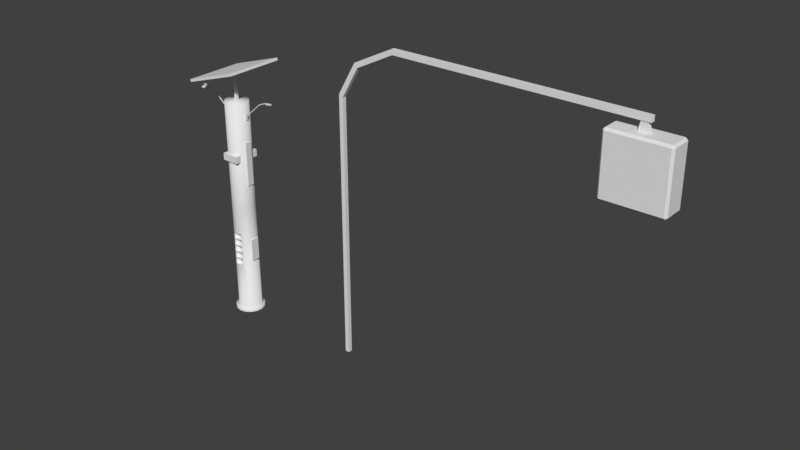 # Source: postesol.blend  (saved by Blender 2.79.0; exported with 4.5.12 LTS)
import bpy
from mathutils import Matrix  # noqa: F401  (used for matrix-valued properties, if any)

bpy.ops.wm.read_factory_settings(use_empty=True)
scene = bpy.context.scene
scene.name = 'Scene'

# ---- collections
col_collection_1 = bpy.data.collections.new('Collection 1'); scene.collection.children.link(col_collection_1)

# ---- world
world_world = bpy.data.worlds.new('World'); scene.world = world_world
world_world.color = (0.05088, 0.05088, 0.05088)
world_world.use_sun_shadow = False
world_world.sun_shadow_jitter_overblur = 0.0
world_world.cycles.sampling_method = 'MANUAL'

# ---- meshes
me_cube_001 = bpy.data.meshes.new('Cube.001')
me_cube_001.from_pydata([(-0.1405, -0.1074, 0.9111), (-0.1405, -0.1074, 1.034), (-0.1405, 0.007934, 0.9111), (-0.1405, 0.007934, 1.034), (0.1703, -0.1074, 0.9111), (0.1703, -0.1074, 1.034), (0.1703, 0.007934, 0.9111), (0.1703, 0.007934, 1.034), (-0.1405, 0.2365, 0.9111), (-0.1405, 0.2365, 1.034), (-0.1405, 0.3592, 0.9111), (-0.1405, 0.3592, 1.034), (0.1703, 0.2365, 0.9111), (0.1703, 0.2365, 1.034), (0.1703, 0.3592, 0.9111), (0.1703, 0.3592, 1.034), (0.168, 0.07253, 1.25), (0.2364, 0.07253, 1.25), (0.168, 0.1879, 1.25), (0.2364, 0.1879, 1.25), (0.168, 0.07253, 0.464), (0.2364, 0.07253, 0.464), (0.168, 0.1879, 0.464), (0.2364, 0.1879, 0.464), (0.168, 0.05767, -0.5758), (0.2364, 0.05767, -0.5758), (0.168, 0.2027, -0.5758), (0.2364, 0.2027, -0.5758), (0.168, 0.05767, -0.9856), (0.2364, 0.05767, -0.9856), (0.168, 0.2027, -0.9856), (0.2364, 0.2027, -0.9856), (0.168, 0.1135, 1.771), (0.2364, 0.1135, 1.771), (0.168, 0.1609, 1.771), (0.2364, 0.1609, 1.771), (0.168, 0.1135, 1.652), (0.2364, 0.1135, 1.652), (0.168, 0.1609, 1.652), (0.2364, 0.1609, 1.652), (-0.2119, 0.1135, 1.771), (-0.1435, 0.1135, 1.771), (-0.2119, 0.1609, 1.771), (-0.1435, 0.1609, 1.771), (-0.2119, 0.1135, 1.652), (-0.1435, 0.1135, 1.652), (-0.2119, 0.1609, 1.652), (-0.1435, 0.1609, 1.652), (0.2364, 0.1313, 1.725), (0.2364, 0.1313, 1.71), (0.2364, 0.1445, 1.725), (0.2364, 0.1445, 1.71), (0.5473, 0.1445, 2.001), (0.5473, 0.1313, 2.001), (0.553, 0.1445, 1.988), (0.553, 0.1313, 1.988), (0.6744, 0.1445, 2.055), (0.6744, 0.1313, 2.055), (0.6801, 0.1445, 2.041), (0.6801, 0.1313, 2.041), (0.7276, 0.1634, 2.058), (0.7276, 0.1124, 2.058), (0.7279, 0.1634, 2.044), (0.7279, 0.1124, 2.044), (0.8188, 0.1624, 2.064), (0.8188, 0.1134, 2.064), (0.8191, 0.1624, 2.049), (0.8191, 0.1134, 2.049), (-0.2119, 0.1445, 1.725), (-0.2119, 0.1445, 1.71), (-0.2119, 0.1313, 1.725), (-0.2119, 0.1313, 1.71), (-0.5228, 0.1313, 2.001), (-0.5228, 0.1445, 2.001), (-0.5285, 0.1313, 1.988), (-0.5285, 0.1445, 1.988), (-0.6498, 0.1313, 2.055), (-0.6498, 0.1445, 2.055), (-0.6555, 0.1313, 2.041), (-0.6555, 0.1445, 2.041), (-0.7069, 0.1312, 2.004), (-0.7069, 0.1445, 2.004), (-0.7056, 0.1313, 2.043), (-0.7056, 0.1445, 2.043), (-0.7814, 0.1445, 2.046), (-0.7814, 0.1313, 2.046), (-0.7826, 0.1445, 2.06), (-0.7826, 0.1313, 2.06), (-0.7827, 0.1445, 2.007), (-0.7827, 0.1312, 2.007), (-0.8276, 0.1234, 2.008), (-0.8276, 0.1524, 2.008), (-0.662, 0.1234, 2.002), (-0.662, 0.1524, 2.002), (-0.8445, 0.1206, 1.98), (-0.8445, 0.1552, 1.98), (-0.6467, 0.1206, 1.973), (-0.6467, 0.1552, 1.973), (-0.8132, 0.1261, 1.973), (-0.8132, 0.1497, 1.973), (-0.6785, 0.1261, 1.968), (-0.6785, 0.1497, 1.968), (-0.7734, 0.1331, 1.967), (-0.7734, 0.1427, 1.967), (-0.7186, 0.1331, 1.965), (-0.7186, 0.1427, 1.965), (-0.008742, 0.1053, 1.958), (-0.008742, 0.1053, 2.371), (-0.008742, 0.154, 1.958), (-0.008742, 0.154, 2.371), (0.03996, 0.1053, 1.958), (0.03996, 0.1053, 2.371), (0.03996, 0.154, 1.958), (0.03996, 0.154, 2.371), (-0.01991, 0.09238, 2.43), (-0.01991, 0.167, 2.43), (0.05113, 0.167, 2.453), (0.05113, 0.09238, 2.453), (-0.1108, -0.003066, 2.401), (-0.1108, 0.2624, 2.401), (0.1421, 0.2624, 2.482), (0.1421, -0.003066, 2.482), (-0.1154, -0.003066, 2.415), (-0.1154, 0.2624, 2.415), (0.1375, 0.2624, 2.496), (0.1375, -0.003066, 2.496), (-0.4824, -0.3883, 2.298), (-0.4824, 0.6477, 2.298), (0.5044, 0.6477, 2.614), (0.5044, -0.3883, 2.614), (-0.4961, -0.3883, 2.341), (-0.4961, 0.6477, 2.341), (0.4907, 0.6477, 2.657), (0.4907, -0.3883, 2.657), (0.05648, 0.3337, -1.947), (0.05648, 0.3337, 1.958), (0.1358, 0.2989, -1.947), (0.1358, 0.2989, 1.958), (0.1941, 0.2349, -1.947), (0.1941, 0.2349, 1.958), (0.2213, 0.1527, -1.947), (0.2213, 0.1527, 1.958), (0.2128, 0.0665, -1.947), (0.2128, 0.0665, 1.958), (0.1699, -0.008743, -1.947), (0.1699, -0.008743, 1.958), (0.1001, -0.06004, -1.947), (0.1001, -0.06004, 1.958), (0.01553, -0.07853, -1.947), (0.01553, -0.07853, 1.958), (-0.06927, -0.06101, -1.947), (-0.06927, -0.06101, 1.958), (-0.1396, -0.01051, -1.947), (-0.1396, -0.01051, 1.958), (-0.1833, 0.06423, -1.947), (-0.1833, 0.06423, 1.958), (-0.1929, 0.1503, -1.947), (-0.1929, 0.1503, 1.958), (-0.1666, 0.2328, -1.947), (-0.1666, 0.2328, 1.958), (-0.109, 0.2975, -1.947), (-0.109, 0.2975, 1.958), (-0.03012, 0.3332, -1.947), (-0.03012, 0.3332, 1.958), (0.01553, -0.07853, -0.4653), (-0.06927, -0.06101, -0.4653), (0.1001, -0.06004, -0.4653), (0.1001, -0.06004, 0.005414), (-0.06927, -0.06101, 0.005414), (0.01553, -0.07853, 0.005414), (-0.03012, 0.3332, 0.005414), (-0.109, 0.2975, 0.005414), (-0.1666, 0.2328, 0.005414), (-0.1929, 0.1503, 0.005414), (-0.1833, 0.06423, 0.005414), (-0.1396, -0.01051, 0.005414), (0.1699, -0.008743, 0.005414), (0.2128, 0.0665, 0.005414), (0.2213, 0.1527, 0.005414), (0.1941, 0.2349, 0.005414), (0.1358, 0.2989, 0.005414), (0.05648, 0.3337, 0.005414), (0.01553, -0.07853, -1.083), (-0.06927, -0.06101, -1.083), (0.1001, -0.06004, -1.083), (0.0671, 0.3851, -1.947), (0.1664, 0.3416, -1.947), (0.2394, 0.2614, -1.947), (0.2735, 0.1585, -1.947), (0.2628, 0.05055, -1.947), (0.2091, -0.04367, -1.947), (0.1218, -0.1079, -1.947), (0.01584, -0.1311, -1.947), (-0.09036, -0.1091, -1.947), (-0.1785, -0.04589, -1.947), (-0.2332, 0.04771, -1.947), (-0.2452, 0.1555, -1.947), (-0.2122, 0.2588, -1.947), (-0.1401, 0.3398, -1.947), (-0.04133, 0.3845, -1.947), (0.0671, 0.3851, -2.004), (0.1664, 0.3416, -2.004), (0.2394, 0.2614, -2.004), (0.2735, 0.1585, -2.004), (0.2628, 0.05055, -2.004), (0.2091, -0.04367, -2.004), (0.1218, -0.1079, -2.004), (0.01584, -0.1311, -2.004), (-0.09036, -0.1091, -2.004), (-0.1785, -0.04589, -2.004), (-0.2332, 0.04771, -2.004), (-0.2452, 0.1555, -2.004), (-0.2122, 0.2588, -2.004), (-0.1401, 0.3398, -2.004), (-0.04133, 0.3845, -2.004), (0.01434, 0.1297, 1.958), (0.01553, -0.07853, -0.4653), (-0.06927, -0.06101, -0.4653), (0.1001, -0.06004, -0.4653), (-0.06927, -0.06101, -0.5822), (0.1001, -0.06004, -0.5822), (-0.06927, -0.06101, -0.5903), (0.1001, -0.06004, -0.5903), (-0.06927, -0.06101, -0.7073), (0.1001, -0.06004, -0.7073), (-0.06927, -0.06101, -0.7152), (0.1001, -0.06004, -0.7152), (-0.06927, -0.06101, -0.8321), (0.1001, -0.06004, -0.8321), (-0.06927, -0.06101, -0.8406), (0.1001, -0.06004, -0.8406), (-0.06927, -0.06101, -0.958), (0.1001, -0.06004, -0.958), (-0.06927, -0.06101, -0.9659), (0.1001, -0.06004, -0.9659), (0.01553, -0.07853, -1.083), (-0.06927, -0.06101, -1.083), (0.1001, -0.06004, -1.083), (0.08506, -0.01473, -0.4653), (-0.05433, -0.0157, -0.4653), (-0.05433, -0.0157, -0.5822), (0.08506, -0.01473, -0.5822), (0.08506, -0.01473, -0.5903), (-0.05433, -0.0157, -0.5903), (-0.05433, -0.0157, -0.7073), (0.08506, -0.01473, -0.7073), (0.08506, -0.01473, -0.7152), (-0.05433, -0.0157, -0.7152), (-0.05433, -0.0157, -0.8321), (0.08506, -0.01473, -0.8321), (0.08506, -0.01473, -0.8406), (-0.05433, -0.0157, -0.8406), (-0.05433, -0.0157, -0.958), (0.08506, -0.01473, -0.958), (0.08506, -0.01473, -0.9659), (-0.05433, -0.0157, -0.9659), (-0.05433, -0.0157, -1.083), (0.08506, -0.01473, -1.083), (1.156, 0.1379, -2.004), (1.156, 0.1379, 2.258), (1.518, 0.1379, -2.004), (1.518, 0.1379, -0.3543)], [(93, 81), (258, 259), (258, 260), (260, 261)], [(0, 1, 3, 2), (6, 7, 5, 4), (4, 5, 1, 0), (2, 6, 4, 0), (7, 3, 1, 5), (8, 9, 11, 10), (10, 11, 15, 14), (14, 15, 13, 12), (10, 14, 12, 8), (15, 11, 9, 13), (16, 17, 19, 18), (18, 19, 23, 22), (22, 23, 21, 20), (20, 21, 17, 16), (18, 22, 20, 16), (23, 19, 17, 21), (24, 25, 27, 26), (26, 27, 31, 30), (30, 31, 29, 28), (28, 29, 25, 24), (26, 30, 28, 24), (31, 27, 25, 29), (32, 33, 35, 34), (34, 35, 39, 38), (38, 39, 37, 36), (36, 37, 33, 32), (40, 41, 43, 42), (42, 43, 47, 46), (46, 47, 45, 44), (44, 45, 41, 40), (42, 46, 44, 40), (51, 50, 52, 54), (55, 54, 58, 59), (49, 51, 54, 55), (48, 49, 55, 53), (50, 48, 53, 52), (57, 59, 63, 61), (53, 55, 59, 57), (52, 53, 57, 56), (54, 52, 56, 58), (62, 60, 64, 66), (56, 57, 61, 60), (58, 56, 60, 62), (59, 58, 62, 63), (66, 64, 65, 67), (63, 62, 66, 67), (61, 63, 67, 65), (60, 61, 65, 64), (71, 70, 72, 74), (75, 74, 78, 79), (69, 71, 74, 75), (68, 69, 75, 73), (70, 68, 73, 72), (78, 76, 87, 85, 82), (73, 75, 79, 77), (72, 73, 77, 76), (74, 72, 76, 78), (77, 79, 83, 84, 86), (83, 82, 80, 81), (76, 77, 86, 87), (82, 85, 89, 80), (79, 78, 82, 83), (84, 83, 81, 88), (85, 84, 88, 89), (93, 92, 96, 97), (90, 92, 93, 91), (95, 97, 101, 99), (92, 90, 94, 96), (91, 93, 97, 95), (90, 91, 95, 94), (99, 101, 105, 103), (94, 95, 99, 98), (97, 96, 100, 101), (96, 94, 98, 100), (105, 104, 102, 103), (98, 99, 103, 102), (101, 100, 104, 105), (100, 98, 102, 104), (85, 87, 86, 84), (33, 37, 39, 35), (106, 107, 109, 108), (108, 109, 113, 112), (112, 113, 111, 110), (110, 111, 107, 106), (111, 113, 116, 117), (114, 117, 121, 118), (109, 107, 114, 115), (107, 111, 117, 114), (113, 109, 115, 116), (121, 120, 124, 125), (116, 115, 119, 120), (117, 116, 120, 121), (115, 114, 118, 119), (125, 124, 128, 129), (119, 118, 122, 123), (118, 121, 125, 122), (120, 119, 123, 124), (126, 129, 133, 130), (123, 122, 126, 127), (122, 125, 129, 126), (124, 123, 127, 128), (132, 131, 130, 133), (128, 127, 131, 132), (129, 128, 132, 133), (127, 126, 130, 131), (181, 135, 137, 180), (180, 137, 139, 179), (179, 139, 141, 178), (178, 141, 143, 177), (177, 143, 145, 176), (176, 145, 147, 167), (146, 184, 182, 148), (148, 182, 183, 150), (175, 168, 151, 153), (175, 153, 155, 174), (174, 155, 157, 173), (173, 157, 159, 172), (172, 159, 161, 171), (141, 139, 215), (171, 161, 163, 170), (170, 163, 135, 181), (136, 138, 187, 186), (169, 167, 147, 149), (168, 169, 149, 151), (187, 188, 203, 202), (146, 148, 192, 191), (156, 158, 197, 196), (142, 144, 190, 189), (152, 154, 195, 194), (162, 134, 185, 199), (138, 140, 188, 187), (148, 150, 193, 192), (158, 160, 198, 197), (134, 136, 186, 185), (144, 146, 191, 190), (154, 156, 196, 195), (140, 142, 189, 188), (150, 152, 194, 193), (160, 162, 199, 198), (195, 196, 211, 210), (188, 189, 204, 203), (196, 197, 212, 211), (189, 190, 205, 204), (197, 198, 213, 212), (190, 191, 206, 205), (198, 199, 214, 213), (191, 192, 207, 206), (199, 185, 200, 214), (192, 193, 208, 207), (185, 186, 201, 200), (193, 194, 209, 208), (186, 187, 202, 201), (194, 195, 210, 209), (165, 164, 169, 168), (164, 166, 167, 169), (162, 170, 181, 134), (160, 171, 170, 162), (158, 172, 171, 160), (156, 173, 172, 158), (154, 174, 173, 156), (152, 175, 174, 154), (175, 165, 168), (176, 167, 166), (142, 177, 176, 144), (140, 178, 177, 142), (138, 179, 178, 140), (136, 180, 179, 138), (134, 181, 180, 136), (183, 165, 175, 152), (144, 176, 166, 184), (146, 144, 184), (150, 183, 152), (151, 149, 215), (137, 135, 215), (161, 159, 215), (147, 145, 215), (157, 155, 215), (143, 141, 215), (153, 151, 215), (163, 161, 215), (139, 137, 215), (149, 147, 215), (159, 157, 215), (145, 143, 215), (155, 153, 215), (135, 163, 215), (221, 223, 244, 243), (225, 226, 224, 223), (230, 229, 251, 250), (229, 230, 228, 227), (218, 216, 238), (216, 217, 239), (233, 234, 232, 231), (216, 239, 238), (223, 224, 245, 244), (236, 235, 256), (256, 235, 257), (256, 257, 254, 255), (240, 241, 238, 239), (244, 245, 242, 243), (248, 249, 246, 247), (252, 253, 250, 251), (233, 236, 256, 255), (224, 222, 242, 245), (237, 234, 254, 257), (219, 220, 241, 240), (231, 232, 253, 252), (226, 225, 247, 246), (217, 219, 240, 239), (229, 231, 252, 251), (220, 218, 238, 241), (232, 230, 250, 253), (234, 233, 255, 254), (228, 249, 248, 227), (222, 221, 243, 242), (225, 227, 248, 247), (228, 226, 246, 249), (235, 237, 257), (221, 222, 220, 219)])
me_cube_001.polygons.foreach_set('use_smooth', [0, 0, 0, 0, 0, 0, 0, 0, 0, 0, 0, 0, 0, 0, 0, 0, 0, 0, 0, 0, 0, 0, 0, 0, 0, 0, 0, 0, 0, 0, 0, 0, 0, 0, 0, 0, 0, 0, 0, 0, 0, 0, 0, 0, 0, 0, 0, 0, 0, 0, 0, 0, 0, 0, 0, 0, 0, 0, 0, 0, 0, 0, 0, 0, 0, 0, 0, 0, 0, 0, 0, 0, 0, 0, 0, 0, 0, 0, 0, 0, 0, 0, 0, 0, 0, 0, 0, 0, 0, 0, 0, 0, 0, 0, 0, 0, 0, 0, 0, 0, 0, 0, 0, 0, 0, 1, 1, 1, 1, 1, 1, 1, 1, 1, 1, 1, 1, 1, 1, 1, 1, 1, 1, 1, 1, 1, 1, 1, 1, 1, 1, 1, 1, 1, 1, 1, 1, 1, 1, 1, 1, 1, 1, 1, 1, 1, 1, 1, 1, 1, 1, 1, 1, 1, 1, 1, 1, 1, 1, 1, 1, 1, 1, 1, 1, 1, 1, 1, 1, 1, 1, 1, 1, 1, 1, 1, 1, 1, 1, 1, 1, 1, 1, 1, 1, 1, 1, 1, 1, 1, 1, 1, 1, 1, 1, 1, 1, 1, 1, 1, 1, 1, 1, 1, 1, 1, 1, 1, 1, 1, 1, 1, 1, 1, 1, 1, 1, 1, 1])
me_cube_001.use_remesh_preserve_volume = False
me_cube_001.use_remesh_preserve_attributes = False
me_cube_001.use_mirror_vertex_groups = False
me_cube_001.update()
me_cube_000 = bpy.data.meshes.new('Cube.000')
me_cube_000.from_pydata([(0.594, -0.03647, 0.2315), (0.594, -0.03647, 4.856), (0.594, 0.03647, 0.2315), (0.594, 0.03647, 4.856), (0.6669, -0.03647, 0.2315), (0.6669, -0.03647, 4.814), (0.6669, 0.03647, 0.2315), (0.6669, 0.03647, 4.814), (0.9178, -0.03647, 5.419), (0.9178, 0.03647, 5.419), (0.9735, 0.03647, 5.349), (0.9735, -0.03647, 5.349), (1.619, -0.03647, 5.773), (1.619, 0.03647, 5.773), (1.646, 0.03647, 5.691), (1.646, -0.03647, 5.691), (5.758, -0.03647, 5.8), (5.758, 0.03647, 5.8), (5.759, 0.03647, 5.712), (5.759, -0.03647, 5.712), (5.608, -0.02073, 5.716), (5.608, 0.03077, 5.716), (5.568, 0.03077, 5.544), (5.568, -0.02073, 5.544), (5.702, -0.02073, 5.717), (5.702, 0.03077, 5.717), (5.758, 0.03077, 5.546), (5.758, -0.02073, 5.546), (5.162, 0.1681, 5.517), (5.198, 0.1681, 5.553), (5.198, 0.2039, 5.518), (5.162, -0.1522, 5.517), (5.198, -0.188, 5.518), (5.198, -0.1522, 5.553), (6.165, 0.1681, 5.525), (6.129, 0.2039, 5.525), (6.129, 0.1681, 5.561), (6.165, -0.1522, 5.525), (6.129, -0.1522, 5.561), (6.129, -0.188, 5.525), (5.167, 0.1681, 4.584), (5.203, 0.2039, 4.584), (5.203, 0.1681, 4.548), (5.167, -0.1522, 4.584), (5.203, -0.1522, 4.548), (5.203, -0.188, 4.584), (6.17, 0.1681, 4.592), (6.134, 0.1681, 4.556), (6.134, 0.2039, 4.592), (6.17, -0.1522, 4.592), (6.134, -0.188, 4.592), (6.134, -0.1522, 4.556)], [], [(0, 1, 3, 2), (2, 3, 7, 6), (6, 7, 5, 4), (4, 5, 1, 0), (8, 11, 15, 12), (5, 7, 10, 11), (3, 1, 8, 9), (1, 5, 11, 8), (7, 3, 9, 10), (15, 14, 18, 19), (10, 9, 13, 14), (11, 10, 14, 15), (9, 8, 12, 13), (18, 17, 16, 19), (13, 12, 16, 17), (12, 15, 19, 16), (14, 13, 17, 18), (22, 23, 20, 21), (26, 25, 24, 27), (20, 23, 27, 24), (22, 21, 25, 26), (35, 48, 41, 30), (37, 49, 46, 34), (33, 38, 36, 29), (32, 45, 50, 39), (44, 42, 47, 51), (28, 29, 30), (31, 32, 33), (34, 35, 36), (37, 38, 39), (40, 41, 42), (43, 44, 45), (46, 47, 48), (49, 50, 51), (28, 31, 33, 29), (36, 38, 37, 34), (32, 39, 38, 33), (35, 30, 29, 36), (42, 44, 43, 40), (46, 49, 51, 47), (44, 51, 50, 45), (47, 42, 41, 48), (39, 50, 49, 37), (45, 32, 31, 43), (40, 28, 30, 41), (48, 35, 34, 46), (28, 40, 43, 31)])
me_cube_000.use_remesh_preserve_volume = False
me_cube_000.use_remesh_preserve_attributes = False
me_cube_000.use_mirror_vertex_groups = False
me_cube_000.update()

# ---- objects
ob_cube = bpy.data.objects.new('Cube', me_cube_001)
ob_postepedestre = bpy.data.objects.new('postepedestre', me_cube_000)

# ---- transforms, parenting, visibility, modifiers, constraints
ob_cube.location = (0.1294, -0.2781, 2.236)
ob_cube.lineart.crease_threshold = 0.0
ob_postepedestre.location = (1.891, -0.1257, -2.404e-05)
ob_postepedestre.lineart.crease_threshold = 0.0

# ---- collection membership
col_collection_1.objects.link(ob_cube)
col_collection_1.objects.link(ob_postepedestre)

# ---- scene / render settings (as saved in the file)
scene.frame_start = 1; scene.frame_end = 250; scene.frame_set(1)
scene.render.engine = 'BLENDER_EEVEE_NEXT'
scene.render.resolution_percentage = 50
scene.render.dither_intensity = 0.0
scene.cycles.use_denoising = False
scene.cycles.samples = 128
scene.cycles.sampling_pattern = 'TABULATED_SOBOL'
scene.cycles.use_adaptive_sampling = False
scene.cycles.use_light_tree = False
scene.cycles.blur_glossy = 0.0
scene.cycles.sample_clamp_indirect = 0.0
scene.view_settings.view_transform = 'Standard'
bpy.context.view_layer.update()

# ---- added for rendering (the .blend has no active camera and no usable light): camera, sun
cam_auto = bpy.data.cameras.new('AutoCamera')
cam_auto.lens = 50.0
cam_auto.sensor_width = 36.0
cam_auto.clip_end = 1000.0
ob_auto_camera = bpy.data.objects.new('AutoCamera', cam_auto)
scene.collection.objects.link(ob_auto_camera)
ob_auto_camera.location = (13.3362, -11.7446, 10.7462)
ob_auto_camera.rotation_euler = (1.09748, -7.21219e-08, 0.694738)
scene.camera = ob_auto_camera
light_auto_sun = bpy.data.lights.new('AutoSun', 'SUN')
light_auto_sun.energy = 3.0
light_auto_sun.angle = 0.0523599
ob_auto_sun = bpy.data.objects.new('AutoSun', light_auto_sun)
scene.collection.objects.link(ob_auto_sun)
ob_auto_sun.rotation_euler = (0.872665, 0.174533, 0.523599)
bpy.context.view_layer.update()
